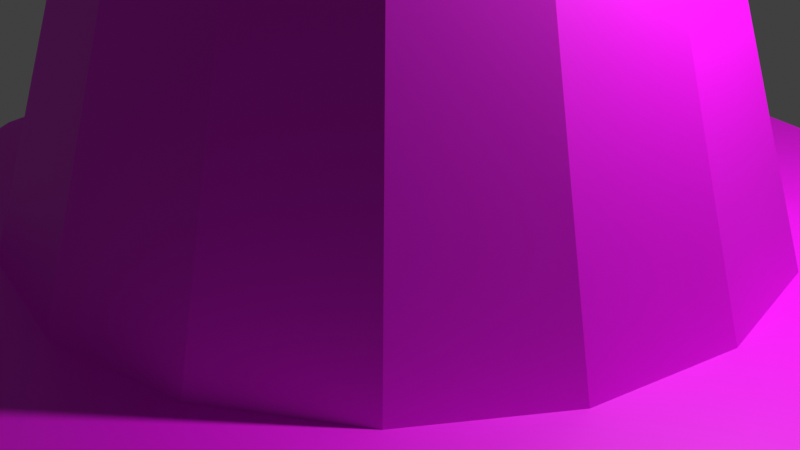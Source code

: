 # Source: lowTest1.blend  (saved by Blender 5.2.44; exported with 4.5.12 LTS)
import bpy
from mathutils import Matrix  # noqa: F401  (used for matrix-valued properties, if any)

bpy.ops.wm.read_factory_settings(use_empty=True)
scene = bpy.context.scene
scene.name = 'Scene'

# ---- collections
col_collection = bpy.data.collections.new('Collection'); scene.collection.children.link(col_collection)

# ---- images (referenced by path relative to the original .blend; pixels are not part of the script)
import os
ASSET_DIR = os.environ.get("B2B_ASSET_DIR", "")  # directory of the original .blend (textures are referenced by path, not embedded)
HERE = os.path.dirname(os.path.abspath(__file__))  # packed textures are extracted next to this script under _unpacked/

def load_image(name, relpath, width, height, colorspace="sRGB"):
    """Load a texture the original file referenced (path relative to the .blend, or extracted next to this script)."""
    p = next((c for c in (os.path.join(HERE, relpath), os.path.join(ASSET_DIR, relpath)) if relpath and os.path.exists(c)), "")
    if p:
        img = bpy.data.images.load(p, check_existing=True)
        img.name = name
    else:  # same state as the original file: an image datablock whose file is absent (Cycles renders it pink)
        img = bpy.data.images.new(name, width, height)
        img.source = "FILE"
        img.filepath = "//" + (relpath or name)
    img.colorspace_settings.name = colorspace
    return img
img_lowtests1 = load_image('lowTestS1', 'lowTestS1.png', 1024, 1024, 'sRGB')

# ---- materials (node trees are filled in below, after node groups)
mat_material_001 = bpy.data.materials.new('Material.001')

# ---- material node trees
mat_material_001.use_nodes = True; mat_material_001.node_tree.nodes.clear()
_N = mat_material_001.node_tree.nodes; _L = mat_material_001.node_tree.links
n0 = _N.new('ShaderNodeBsdfPrincipled'); n0.name = 'Principled BSDF'; n0.location = (-200, 100)
n0.inputs[10].default_value = 0.005
n1 = _N.new('ShaderNodeOutputMaterial'); n1.name = 'Material Output'; n1.location = (200, 100)
n2 = _N.new('ShaderNodeTexImage'); n2.name = 'Image Texture'; n2.location = (-480, 60)
n2.image = img_lowtests1
n3 = _N.new('ShaderNodeMapping'); n3.name = 'Mapping'; n3.location = (-660, 60)
n4 = _N.new('ShaderNodeTexCoord'); n4.name = 'Texture Coordinate'; n4.location = (-840, 60)
_L.new(n0.outputs[0], n1.inputs[0])
_L.new(n2.outputs[0], n0.inputs[0])
_L.new(n3.outputs[0], n2.inputs[0])
_L.new(n4.outputs[2], n3.inputs[0])
n1.is_active_output = True

# ---- world
world_world = bpy.data.worlds.new('World'); scene.world = world_world
world_world.use_nodes = True; world_world.node_tree.nodes.clear()
_N = world_world.node_tree.nodes; _L = world_world.node_tree.links
n0 = _N.new('ShaderNodeOutputWorld'); n0.name = 'World Output'; n0.location = (200, 100)
n1 = _N.new('ShaderNodeBackground'); n1.name = 'Background'; n1.location = (-200, 100)
n1.inputs[0].default_value = (0.05088, 0.05088, 0.05088, 1.0)
_L.new(n1.outputs[0], n0.inputs[0])
n0.is_active_output = True
world_world.color = (0.05088, 0.05088, 0.05088)
world_world.sun_shadow_jitter_overblur = 0.0

# ---- cameras
cam_camera = bpy.data.cameras.new('Camera')
cam_camera.clip_end = 100.0
cam_camera.ortho_scale = 7.314

# ---- lights
light_light = bpy.data.lights.new('Light', 'POINT')
light_light.energy = 1000.0
light_light.shadow_soft_size = 0.1

# ---- meshes
me_cylinder = bpy.data.meshes.new('Cylinder')
me_cylinder.from_pydata([(0.0, 5.0, -0.25), (0.0, 0.3701, 11.06), (1.913, 4.619, -0.25), (0.1416, 0.3419, 11.06), (3.536, 3.536, -0.25), (0.2617, 0.2617, 11.06), (4.619, 1.913, -0.25), (0.3419, 0.1416, 11.06), (5.0, 0.0, -0.25), (0.3701, 0.0, 11.06), (4.619, -1.913, -0.25), (0.3419, -0.1416, 11.06), (3.536, -3.536, -0.25), (0.2617, -0.2617, 11.06), (1.913, -4.619, -0.25), (0.1416, -0.3419, 11.06), (0.0, -5.0, -0.25), (0.0, -0.3701, 11.06), (-1.913, -4.619, -0.25), (-0.1416, -0.3419, 11.06), (-3.536, -3.536, -0.25), (-0.2617, -0.2617, 11.06), (-4.619, -1.913, -0.25), (-0.3419, -0.1416, 11.06), (-5.0, 0.0, -0.25), (-0.3701, 0.0, 11.06), (-4.619, 1.913, -0.25), (-0.3419, 0.1416, 11.06), (-3.536, 3.536, -0.25), (-0.2617, 0.2617, 11.06), (-1.913, 4.619, -0.25), (-0.1416, 0.3419, 11.06), (1.913, 4.619, 0.25), (0.0, 5.0, 0.25), (3.536, 3.536, 0.25), (4.619, 1.913, 0.25), (5.0, 0.0, 0.25), (4.619, -1.913, 0.25), (3.536, -3.536, 0.25), (1.913, -4.619, 0.25), (0.0, -5.0, 0.25), (-1.913, -4.619, 0.25), (-3.536, -3.536, 0.25), (-4.619, -1.913, 0.25), (-5.0, 0.0, 0.25), (-4.619, 1.913, 0.25), (-3.536, 3.536, 0.25), (-1.913, 4.619, 0.25), (1.469, 3.546, 0.25), (0.0, 3.838, 0.25), (2.714, 2.714, 0.25), (3.546, 1.469, 0.25), (3.838, 0.0, 0.25), (3.546, -1.469, 0.25), (2.714, -2.714, 0.25), (1.469, -3.546, 0.25), (0.0, -3.838, 0.25), (-1.469, -3.546, 0.25), (-2.714, -2.714, 0.25), (-3.546, -1.469, 0.25), (-3.838, 0.0, 0.25), (-3.546, 1.469, 0.25), (-2.714, 2.714, 0.25), (-1.469, 3.546, 0.25), (0.0, 3.26, 2.051), (0.0, 2.682, 3.852), (0.0, 2.104, 5.654), (0.0, 1.526, 7.455), (0.0, 0.9481, 9.256), (0.3628, 0.8759, 9.256), (0.584, 1.41, 7.455), (0.8052, 1.944, 5.654), (1.026, 2.478, 3.852), (1.248, 3.012, 2.051), (0.6704, 0.6704, 9.256), (1.079, 1.079, 7.455), (1.488, 1.488, 5.654), (1.897, 1.897, 3.852), (2.305, 2.305, 2.051), (0.8759, 0.3628, 9.256), (1.41, 0.584, 7.455), (1.944, 0.8052, 5.654), (2.478, 1.026, 3.852), (3.012, 1.248, 2.051), (0.9481, 0.0, 9.256), (1.526, 0.0, 7.455), (2.104, 0.0, 5.654), (2.682, 0.0, 3.852), (3.26, 0.0, 2.051), (0.8759, -0.3628, 9.256), (1.41, -0.584, 7.455), (1.944, -0.8052, 5.654), (2.478, -1.026, 3.852), (3.012, -1.248, 2.051), (0.6704, -0.6704, 9.256), (1.079, -1.079, 7.455), (1.488, -1.488, 5.654), (1.897, -1.897, 3.852), (2.305, -2.305, 2.051), (0.3628, -0.8759, 9.256), (0.584, -1.41, 7.455), (0.8052, -1.944, 5.654), (1.026, -2.478, 3.852), (1.248, -3.012, 2.051), (0.0, -0.9481, 9.256), (0.0, -1.526, 7.455), (0.0, -2.104, 5.654), (0.0, -2.682, 3.852), (0.0, -3.26, 2.051), (-0.3628, -0.8759, 9.256), (-0.584, -1.41, 7.455), (-0.8052, -1.944, 5.654), (-1.026, -2.478, 3.852), (-1.248, -3.012, 2.051), (-0.6704, -0.6704, 9.256), (-1.079, -1.079, 7.455), (-1.488, -1.488, 5.654), (-1.897, -1.897, 3.852), (-2.305, -2.305, 2.051), (-0.8759, -0.3628, 9.256), (-1.41, -0.584, 7.455), (-1.944, -0.8052, 5.654), (-2.478, -1.026, 3.852), (-3.012, -1.248, 2.051), (-0.9481, 0.0, 9.256), (-1.526, 0.0, 7.455), (-2.104, 0.0, 5.654), (-2.682, 0.0, 3.852), (-3.26, 0.0, 2.051), (-0.8759, 0.3628, 9.256), (-1.41, 0.584, 7.455), (-1.944, 0.8052, 5.654), (-2.478, 1.026, 3.852), (-3.012, 1.248, 2.051), (-0.6704, 0.6704, 9.256), (-1.079, 1.079, 7.455), (-1.488, 1.488, 5.654), (-1.897, 1.897, 3.852), (-2.305, 2.305, 2.051), (-0.3628, 0.8759, 9.256), (-0.584, 1.41, 7.455), (-0.8052, 1.944, 5.654), (-1.026, 2.478, 3.852), (-1.248, 3.012, 2.051)], [], [(0, 33, 32, 2), (2, 32, 34, 4), (4, 34, 35, 6), (6, 35, 36, 8), (8, 36, 37, 10), (10, 37, 38, 12), (12, 38, 39, 14), (14, 39, 40, 16), (16, 40, 41, 18), (18, 41, 42, 20), (20, 42, 43, 22), (22, 43, 44, 24), (24, 44, 45, 26), (26, 45, 46, 28), (3, 1, 31, 29, 27, 25, 23, 21, 19, 17, 15, 13, 11, 9, 7, 5), (28, 46, 47, 30), (30, 47, 33, 0), (0, 2, 4, 6, 8, 10, 12, 14, 16, 18, 20, 22, 24, 26, 28, 30), (49, 48, 32, 33), (48, 50, 34, 32), (50, 51, 35, 34), (51, 52, 36, 35), (52, 53, 37, 36), (53, 54, 38, 37), (54, 55, 39, 38), (55, 56, 40, 39), (56, 57, 41, 40), (57, 58, 42, 41), (58, 59, 43, 42), (59, 60, 44, 43), (60, 61, 45, 44), (61, 62, 46, 45), (62, 63, 47, 46), (63, 49, 33, 47), (64, 73, 48, 49), (73, 78, 50, 48), (78, 83, 51, 50), (83, 88, 52, 51), (88, 93, 53, 52), (93, 98, 54, 53), (98, 103, 55, 54), (103, 108, 56, 55), (108, 113, 57, 56), (113, 118, 58, 57), (118, 123, 59, 58), (123, 128, 60, 59), (128, 133, 61, 60), (133, 138, 62, 61), (138, 143, 63, 62), (143, 64, 49, 63), (31, 1, 68, 139), (139, 68, 67, 140), (140, 67, 66, 141), (141, 66, 65, 142), (142, 65, 64, 143), (29, 31, 139, 134), (134, 139, 140, 135), (135, 140, 141, 136), (136, 141, 142, 137), (137, 142, 143, 138), (27, 29, 134, 129), (129, 134, 135, 130), (130, 135, 136, 131), (131, 136, 137, 132), (132, 137, 138, 133), (25, 27, 129, 124), (124, 129, 130, 125), (125, 130, 131, 126), (126, 131, 132, 127), (127, 132, 133, 128), (23, 25, 124, 119), (119, 124, 125, 120), (120, 125, 126, 121), (121, 126, 127, 122), (122, 127, 128, 123), (21, 23, 119, 114), (114, 119, 120, 115), (115, 120, 121, 116), (116, 121, 122, 117), (117, 122, 123, 118), (19, 21, 114, 109), (109, 114, 115, 110), (110, 115, 116, 111), (111, 116, 117, 112), (112, 117, 118, 113), (17, 19, 109, 104), (104, 109, 110, 105), (105, 110, 111, 106), (106, 111, 112, 107), (107, 112, 113, 108), (15, 17, 104, 99), (99, 104, 105, 100), (100, 105, 106, 101), (101, 106, 107, 102), (102, 107, 108, 103), (13, 15, 99, 94), (94, 99, 100, 95), (95, 100, 101, 96), (96, 101, 102, 97), (97, 102, 103, 98), (11, 13, 94, 89), (89, 94, 95, 90), (90, 95, 96, 91), (91, 96, 97, 92), (92, 97, 98, 93), (9, 11, 89, 84), (84, 89, 90, 85), (85, 90, 91, 86), (86, 91, 92, 87), (87, 92, 93, 88), (7, 9, 84, 79), (79, 84, 85, 80), (80, 85, 86, 81), (81, 86, 87, 82), (82, 87, 88, 83), (5, 7, 79, 74), (74, 79, 80, 75), (75, 80, 81, 76), (76, 81, 82, 77), (77, 82, 83, 78), (3, 5, 74, 69), (69, 74, 75, 70), (70, 75, 76, 71), (71, 76, 77, 72), (72, 77, 78, 73), (1, 3, 69, 68), (68, 69, 70, 67), (67, 70, 71, 66), (66, 71, 72, 65), (65, 72, 73, 64)])
_uv = me_cylinder.uv_layers.new(name='UVMap')
_uv.uv.foreach_set('vector', [0.4512, 0.7466, 0.4634, 0.7403, 0.4944, 0.7839, 0.484, 0.7937, 0.484, 0.7937, 0.4944, 0.7839, 0.5376, 0.8185, 0.5303, 0.8313, 0.5303, 0.8313, 0.5376, 0.8185, 0.5907, 0.8394, 0.5872, 0.8541, 0.5872, 0.8541, 0.5907, 0.8394, 0.6504, 0.8438, 0.6492, 0.86, 0.6504, 0.6128, 0.6435, 0.6132, 0.6423, 0.5872, 0.6488, 0.5857, 0.6488, 0.5857, 0.6423, 0.5872, 0.633, 0.5631, 0.639, 0.5597, 0.639, 0.5597, 0.633, 0.5631, 0.6162, 0.5429, 0.6209, 0.5375, 0.6209, 0.5375, 0.6162, 0.5429, 0.5928, 0.5281, 0.5957, 0.5211, 0.5957, 0.5211, 0.5928, 0.5281, 0.5642, 0.521, 0.5648, 0.5129, 0.5648, 0.5129, 0.5642, 0.521, 0.5325, 0.5235, 0.5304, 0.515, 0.5304, 0.515, 0.5325, 0.5235, 0.5009, 0.5371, 0.4957, 0.529, 0.4957, 0.529, 0.5009, 0.5371, 0.4721, 0.5626, 0.4638, 0.5558, 0.4638, 0.5558, 0.4721, 0.5626, 0.4515, 0.5994, 0.4407, 0.5953, 0.4407, 0.5953, 0.4515, 0.5994, 0.442, 0.6439, 0.4297, 0.6431, 0.9751, 0.9905, 0.9674, 0.9905, 0.9603, 0.9876, 0.9549, 0.9822, 0.952, 0.9751, 0.952, 0.9675, 0.9549, 0.9604, 0.9603, 0.955, 0.9674, 0.9521, 0.9751, 0.9521, 0.9821, 0.955, 0.9875, 0.9604, 0.9905, 0.9675, 0.9905, 0.9751, 0.9875, 0.9822, 0.9821, 0.9876, 0.4297, 0.6431, 0.442, 0.6439, 0.446, 0.692, 0.4332, 0.6948, 0.4332, 0.6948, 0.446, 0.692, 0.4634, 0.7403, 0.4512, 0.7466, 0.8292, 0.9807, 0.8091, 0.9606, 0.7982, 0.9343, 0.7982, 0.9059, 0.8091, 0.8796, 0.8292, 0.8595, 0.8555, 0.8486, 0.8839, 0.8486, 0.9102, 0.8595, 0.9303, 0.8796, 0.9412, 0.9059, 0.9412, 0.9343, 0.9303, 0.9606, 0.9102, 0.9807, 0.8839, 0.9916, 0.8555, 0.9916, 0.4916, 0.7248, 0.5183, 0.7606, 0.4944, 0.7839, 0.4634, 0.7403, 0.5183, 0.7606, 0.5546, 0.7886, 0.5376, 0.8185, 0.4944, 0.7839, 0.5546, 0.7886, 0.5982, 0.805, 0.5907, 0.8394, 0.5376, 0.8185, 0.5982, 0.805, 0.6454, 0.8077, 0.6504, 0.8438, 0.5907, 0.8394, 0.6279, 0.6108, 0.627, 0.5904, 0.6423, 0.5872, 0.6435, 0.6132, 0.627, 0.5904, 0.6194, 0.5712, 0.633, 0.5631, 0.6423, 0.5872, 0.6194, 0.5712, 0.6055, 0.5553, 0.6162, 0.5429, 0.633, 0.5631, 0.6055, 0.5553, 0.5863, 0.5441, 0.5928, 0.5281, 0.6162, 0.5429, 0.5863, 0.5441, 0.5631, 0.5395, 0.5642, 0.521, 0.5928, 0.5281, 0.5631, 0.5395, 0.5378, 0.5429, 0.5325, 0.5235, 0.5642, 0.521, 0.5378, 0.5429, 0.5132, 0.5554, 0.5009, 0.5371, 0.5325, 0.5235, 0.5132, 0.5554, 0.4916, 0.5774, 0.4721, 0.5626, 0.5009, 0.5371, 0.4916, 0.5774, 0.4766, 0.6082, 0.4515, 0.5994, 0.4721, 0.5626, 0.4766, 0.6082, 0.4707, 0.6453, 0.442, 0.6439, 0.4515, 0.5994, 0.4707, 0.6453, 0.4758, 0.6851, 0.446, 0.692, 0.442, 0.6439, 0.4758, 0.6851, 0.4916, 0.7248, 0.4634, 0.7403, 0.446, 0.692, 0.1098, 0.7914, 0.1191, 0.7705, 0.1509, 0.7824, 0.14, 0.807, 0.1191, 0.7705, 0.1258, 0.7486, 0.1588, 0.7566, 0.1509, 0.7824, 0.1258, 0.7486, 0.1299, 0.7261, 0.1636, 0.7301, 0.1588, 0.7566, 0.1299, 0.7261, 0.1312, 0.7033, 0.1652, 0.7033, 0.1636, 0.7301, 0.1312, 0.7033, 0.1299, 0.6804, 0.1636, 0.6764, 0.1652, 0.7033, 0.1299, 0.6804, 0.1258, 0.6579, 0.1588, 0.6499, 0.1636, 0.6764, 0.1258, 0.6579, 0.1191, 0.6361, 0.1509, 0.6242, 0.1588, 0.6499, 0.1191, 0.6361, 0.1098, 0.6152, 0.14, 0.5996, 0.1509, 0.6242, 0.1098, 0.6152, 0.0981, 0.5955, 0.1262, 0.5764, 0.14, 0.5996, 0.0981, 0.5955, 0.08415, 0.5774, 0.1098, 0.5551, 0.1262, 0.5764, 0.08415, 0.5774, 0.06815, 0.5611, 0.09097, 0.5359, 0.1098, 0.5551, 0.06815, 0.5611, 0.05031, 0.5468, 0.06997, 0.519, 0.09097, 0.5359, 0.05031, 0.8598, 0.06815, 0.8455, 0.09097, 0.8707, 0.06997, 0.8875, 0.06815, 0.8455, 0.08415, 0.8291, 0.1098, 0.8515, 0.09097, 0.8707, 0.08415, 0.8291, 0.0981, 0.811, 0.1262, 0.8301, 0.1098, 0.8515, 0.0981, 0.811, 0.1098, 0.7914, 0.14, 0.807, 0.1262, 0.8301, 0.1855, 0.2306, 0.1882, 0.2352, 0.1296, 0.275, 0.1225, 0.2631, 0.2639, 0.7229, 0.2647, 0.7091, 0.3356, 0.7091, 0.3342, 0.7313, 0.5579, 0.3873, 0.5651, 0.3751, 0.605, 0.3957, 0.595, 0.4125, 0.8179, 0.6142, 0.8078, 0.5972, 0.8455, 0.5717, 0.8583, 0.5933, 0.4036, 0.2711, 0.4073, 0.2504, 0.445, 0.2549, 0.4405, 0.2801, 0.1833, 0.2256, 0.1855, 0.2306, 0.1225, 0.2631, 0.1169, 0.2505, 0.2614, 0.7365, 0.2639, 0.7229, 0.3342, 0.7313, 0.3303, 0.7533, 0.5493, 0.3985, 0.5579, 0.3873, 0.595, 0.4125, 0.5832, 0.4279, 0.8259, 0.6322, 0.8179, 0.6142, 0.8583, 0.5933, 0.8685, 0.6163, 0.3974, 0.2912, 0.4036, 0.2711, 0.4405, 0.2801, 0.433, 0.3045, 0.1817, 0.2205, 0.1833, 0.2256, 0.1169, 0.2505, 0.1128, 0.2372, 0.2573, 0.7498, 0.2614, 0.7365, 0.3303, 0.7533, 0.3237, 0.7746, 0.5394, 0.4086, 0.5493, 0.3985, 0.5832, 0.4279, 0.5695, 0.4419, 0.8317, 0.6511, 0.8259, 0.6322, 0.8685, 0.6163, 0.8759, 0.6403, 0.3889, 0.3104, 0.3974, 0.2912, 0.433, 0.3045, 0.4226, 0.3278, 0.1807, 0.2152, 0.1817, 0.2205, 0.1128, 0.2372, 0.1104, 0.2236, 0.2517, 0.7624, 0.2573, 0.7498, 0.3237, 0.7746, 0.3147, 0.795, 0.5283, 0.4174, 0.5394, 0.4086, 0.5695, 0.4419, 0.5543, 0.4541, 0.8353, 0.6705, 0.8317, 0.6511, 0.8759, 0.6403, 0.8804, 0.6651, 0.3781, 0.3284, 0.3889, 0.3104, 0.4226, 0.3278, 0.4095, 0.3497, 0.1804, 0.2098, 0.1807, 0.2152, 0.1104, 0.2236, 0.1095, 0.2098, 0.2446, 0.7743, 0.2517, 0.7624, 0.3147, 0.795, 0.3033, 0.8142, 0.5394, 0.2327, 0.5283, 0.2238, 0.5543, 0.1872, 0.5695, 0.1994, 0.8364, 0.6902, 0.8353, 0.6705, 0.8804, 0.6651, 0.8819, 0.6902, 0.3653, 0.3451, 0.3781, 0.3284, 0.4095, 0.3497, 0.394, 0.37, 0.1807, 0.2044, 0.1804, 0.2098, 0.1095, 0.2098, 0.1104, 0.1959, 0.2362, 0.7853, 0.2446, 0.7743, 0.3033, 0.8142, 0.2897, 0.8318, 0.5493, 0.2428, 0.5394, 0.2327, 0.5695, 0.1994, 0.5832, 0.2133, 0.8353, 0.7099, 0.8364, 0.6902, 0.8819, 0.6902, 0.8804, 0.7153, 0.3506, 0.3601, 0.3653, 0.3451, 0.394, 0.37, 0.3761, 0.3882, 0.1817, 0.199, 0.1807, 0.2044, 0.1104, 0.1959, 0.1128, 0.1823, 0.2265, 0.7952, 0.2362, 0.7853, 0.2897, 0.8318, 0.274, 0.8478, 0.5579, 0.254, 0.5493, 0.2428, 0.5832, 0.2133, 0.595, 0.2288, 0.8317, 0.7293, 0.8353, 0.7099, 0.8804, 0.7153, 0.8759, 0.7401, 0.3342, 0.3732, 0.3506, 0.3601, 0.3761, 0.3882, 0.3562, 0.4042, 0.1833, 0.1939, 0.1817, 0.199, 0.1128, 0.1823, 0.1169, 0.169, 0.2157, 0.8039, 0.2265, 0.7952, 0.274, 0.8478, 0.2566, 0.8617, 0.5651, 0.2662, 0.5579, 0.254, 0.595, 0.2288, 0.605, 0.2455, 0.8259, 0.7482, 0.8317, 0.7293, 0.8759, 0.7401, 0.8685, 0.7641, 0.3506, 0.09883, 0.3342, 0.08568, 0.3562, 0.0547, 0.3761, 0.07068, 0.1855, 0.1889, 0.1833, 0.1939, 0.1169, 0.169, 0.1225, 0.1564, 0.2265, 0.6229, 0.2157, 0.6142, 0.2566, 0.5564, 0.274, 0.5704, 0.5708, 0.2791, 0.5651, 0.2662, 0.605, 0.2455, 0.6129, 0.2633, 0.8179, 0.7662, 0.8259, 0.7482, 0.8685, 0.7641, 0.8583, 0.7871, 0.3653, 0.1138, 0.3506, 0.09883, 0.3761, 0.07068, 0.394, 0.08891, 0.1882, 0.1843, 0.1855, 0.1889, 0.1225, 0.1564, 0.1296, 0.1445, 0.2362, 0.6328, 0.2265, 0.6229, 0.274, 0.5704, 0.2897, 0.5863, 0.575, 0.2926, 0.5708, 0.2791, 0.6129, 0.2633, 0.6187, 0.282, 0.8078, 0.7832, 0.8179, 0.7662, 0.8583, 0.7871, 0.8455, 0.8087, 0.3781, 0.1305, 0.3653, 0.1138, 0.394, 0.08891, 0.4095, 0.1091, 0.1915, 0.18, 0.1882, 0.1843, 0.1296, 0.1445, 0.1381, 0.1335, 0.2446, 0.6438, 0.2362, 0.6328, 0.2897, 0.5863, 0.3033, 0.604, 0.5775, 0.3065, 0.575, 0.2926, 0.6187, 0.282, 0.6221, 0.3012, 0.7958, 0.7988, 0.8078, 0.7832, 0.8455, 0.8087, 0.8301, 0.8286, 0.3889, 0.1485, 0.3781, 0.1305, 0.4095, 0.1091, 0.4226, 0.1311, 0.1953, 0.1761, 0.1915, 0.18, 0.1381, 0.1335, 0.1478, 0.1236, 0.2517, 0.6557, 0.2446, 0.6438, 0.3033, 0.604, 0.3147, 0.6231, 0.5784, 0.3206, 0.5775, 0.3065, 0.6221, 0.3012, 0.6233, 0.3206, 0.782, 0.8129, 0.7958, 0.7988, 0.8301, 0.8286, 0.8125, 0.8466, 0.3974, 0.1677, 0.3889, 0.1485, 0.4226, 0.1311, 0.433, 0.1544, 0.1995, 0.1727, 0.1953, 0.1761, 0.1478, 0.1236, 0.1586, 0.1149, 0.2573, 0.6683, 0.2517, 0.6557, 0.3147, 0.6231, 0.3237, 0.6435, 0.5775, 0.3347, 0.5784, 0.3206, 0.6233, 0.3206, 0.6221, 0.3401, 0.7666, 0.8253, 0.782, 0.8129, 0.8125, 0.8466, 0.7929, 0.8624, 0.4036, 0.1878, 0.3974, 0.1677, 0.433, 0.1544, 0.4405, 0.1788, 0.1953, 0.2434, 0.1995, 0.2468, 0.1586, 0.3046, 0.1478, 0.2959, 0.2614, 0.6816, 0.2573, 0.6683, 0.3237, 0.6435, 0.3303, 0.6648, 0.575, 0.3487, 0.5775, 0.3347, 0.6221, 0.3401, 0.6187, 0.3593, 0.782, 0.5675, 0.7666, 0.5551, 0.7929, 0.518, 0.8125, 0.5338, 0.4073, 0.2085, 0.4036, 0.1878, 0.4405, 0.1788, 0.445, 0.204, 0.1915, 0.2395, 0.1953, 0.2434, 0.1478, 0.2959, 0.1381, 0.286, 0.2639, 0.6952, 0.2614, 0.6816, 0.3303, 0.6648, 0.3342, 0.6868, 0.5708, 0.3622, 0.575, 0.3487, 0.6187, 0.3593, 0.6129, 0.3779, 0.7958, 0.5816, 0.782, 0.5675, 0.8125, 0.5338, 0.8301, 0.5517, 0.4086, 0.2294, 0.4073, 0.2085, 0.445, 0.204, 0.4465, 0.2294, 0.1882, 0.2352, 0.1915, 0.2395, 0.1381, 0.286, 0.1296, 0.275, 0.2647, 0.7091, 0.2639, 0.6952, 0.3342, 0.6868, 0.3356, 0.7091, 0.5651, 0.3751, 0.5708, 0.3622, 0.6129, 0.3779, 0.605, 0.3957, 0.8078, 0.5972, 0.7958, 0.5816, 0.8301, 0.5517, 0.8455, 0.5717, 0.4073, 0.2504, 0.4086, 0.2294, 0.4465, 0.2294, 0.445, 0.2549])
me_cylinder.materials.append(mat_material_001)
me_cylinder.update()

# ---- objects
ob_light = bpy.data.objects.new('Light', light_light)
ob_camera = bpy.data.objects.new('Camera', cam_camera)
ob_cylinder = bpy.data.objects.new('Cylinder', me_cylinder)

# ---- transforms, parenting, visibility, modifiers, constraints
ob_light.location = (4.076, 1.005, 5.904)
ob_light.rotation_euler = (0.6503, 0.05522, 1.866)
ob_light.lock_rotations_4d = False
ob_light.empty_display_type = 'ARROWS'
ob_light.color = (0.0, 0.0, 0.0, 0.0)
ob_light.lineart.crease_threshold = 0.0
ob_camera.location = (7.359, -6.926, 4.958)
ob_camera.rotation_euler = (1.109, 0.0, 0.8149)
ob_camera.lock_rotations_4d = False
ob_camera.empty_display_type = 'ARROWS'
ob_camera.color = (0.0, 0.0, 0.0, 0.0)
ob_camera.display_type = 'WIRE'
ob_camera.lineart.crease_threshold = 0.0
ob_cylinder.location = (0.0, 0.0, 0.0)

# ---- collection membership
col_collection.objects.link(ob_light)
col_collection.objects.link(ob_camera)
col_collection.objects.link(ob_cylinder)

# ---- scene / render settings (as saved in the file)
scene.camera = ob_camera
scene.frame_start = 1; scene.frame_end = 250; scene.frame_set(1)
scene.render.engine = 'BLENDER_EEVEE_NEXT'
scene.render.bake_bias = 0.0
scene.render.bake_samples = 0
scene.render.compositor_device = 'GPU'
scene.eevee.use_volume_custom_range = False
scene.eevee.fast_gi_thickness_near = 0.1
scene.eevee.fast_gi_thickness_far = 0.0
scene.eevee.ray_tracing_options.screen_trace_thickness = 0.1
scene.view_settings.view_transform = 'Standard'
bpy.context.view_layer.update()
